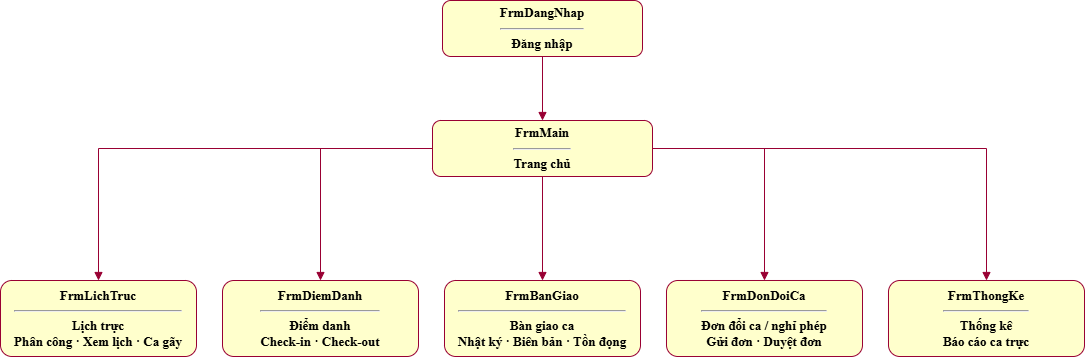

The diagram above was exported from draw.io. Its source (the exported page's mxGraphModel, read from the mxfile embedded in the PNG):
<mxGraphModel dx="1627" dy="808" grid="1" gridSize="10" guides="1" tooltips="1" connect="1" arrows="1" fold="1" page="1" pageScale="1" pageWidth="827" pageHeight="1169" math="0" shadow="0">
  <root>
    <mxCell id="0" />
    <mxCell id="1" parent="0" />
    <mxCell id="2" parent="1" style="rounded=1;whiteSpace=wrap;html=1;fillColor=#FFFFCC;strokeColor=#990033;fontFamily=Times New Roman;fontSize=13;fontStyle=1" value="&lt;span&gt;FrmDangNhap&lt;/span&gt;&lt;hr&gt;Đăng nhập" vertex="1">
      <mxGeometry height="56" width="200" x="475" y="15" as="geometry" />
    </mxCell>
    <mxCell id="3" parent="1" style="rounded=1;whiteSpace=wrap;html=1;fillColor=#FFFFCC;strokeColor=#990033;fontFamily=Times New Roman;fontSize=13;fontStyle=1" value="&lt;span&gt;FrmMain&lt;/span&gt;&lt;hr&gt;Trang chủ" vertex="1">
      <mxGeometry height="56" width="220" x="465" y="135" as="geometry" />
    </mxCell>
    <mxCell id="4" edge="1" parent="1" source="2" style="edgeStyle=orthogonalEdgeStyle;rounded=0;strokeColor=#990033;endArrow=block;endFill=1;fontFamily=Times New Roman;fontSize=13;fontStyle=1" target="3">
      <mxGeometry relative="1" as="geometry" />
    </mxCell>
    <mxCell id="5" parent="1" style="rounded=1;whiteSpace=wrap;html=1;fillColor=#FFFFCC;strokeColor=#990033;fontFamily=Times New Roman;fontSize=13;fontStyle=1" value="&lt;span&gt;FrmLichTruc&lt;/span&gt;&lt;hr&gt;Lịch trực&lt;br&gt;Phân công · Xem lịch · Ca gãy" vertex="1">
      <mxGeometry height="76" width="196" x="33" y="295" as="geometry" />
    </mxCell>
    <mxCell id="6" edge="1" parent="1" source="3" style="edgeStyle=orthogonalEdgeStyle;rounded=0;strokeColor=#990033;endArrow=block;endFill=1;fontFamily=Times New Roman;fontSize=13;fontStyle=1" target="5">
      <mxGeometry relative="1" as="geometry" />
    </mxCell>
    <mxCell id="7" parent="1" style="rounded=1;whiteSpace=wrap;html=1;fillColor=#FFFFCC;strokeColor=#990033;fontFamily=Times New Roman;fontSize=13;fontStyle=1" value="&lt;span&gt;FrmDiemDanh&lt;/span&gt;&lt;hr&gt;Điểm danh&lt;br&gt;Check-in · Check-out" vertex="1">
      <mxGeometry height="76" width="196" x="255" y="295" as="geometry" />
    </mxCell>
    <mxCell id="8" edge="1" parent="1" source="3" style="edgeStyle=orthogonalEdgeStyle;rounded=0;strokeColor=#990033;endArrow=block;endFill=1;fontFamily=Times New Roman;fontSize=13;fontStyle=1" target="7">
      <mxGeometry relative="1" as="geometry" />
    </mxCell>
    <mxCell id="9" parent="1" style="rounded=1;whiteSpace=wrap;html=1;fillColor=#FFFFCC;strokeColor=#990033;fontFamily=Times New Roman;fontSize=13;fontStyle=1" value="&lt;span&gt;FrmBanGiao&lt;/span&gt;&lt;hr&gt;Bàn giao ca&lt;br&gt;Nhật ký · Biên bản · Tồn đọng" vertex="1">
      <mxGeometry height="76" width="196" x="477" y="295" as="geometry" />
    </mxCell>
    <mxCell id="10" edge="1" parent="1" source="3" style="edgeStyle=orthogonalEdgeStyle;rounded=0;strokeColor=#990033;endArrow=block;endFill=1;fontFamily=Times New Roman;fontSize=13;fontStyle=1" target="9">
      <mxGeometry relative="1" as="geometry" />
    </mxCell>
    <mxCell id="11" parent="1" style="rounded=1;whiteSpace=wrap;html=1;fillColor=#FFFFCC;strokeColor=#990033;fontFamily=Times New Roman;fontSize=13;fontStyle=1" value="&lt;span&gt;FrmDonDoiCa&lt;/span&gt;&lt;hr&gt;Đơn đổi ca / nghỉ phép&lt;br&gt;Gửi đơn · Duyệt đơn" vertex="1">
      <mxGeometry height="76" width="196" x="699" y="295" as="geometry" />
    </mxCell>
    <mxCell id="12" edge="1" parent="1" source="3" style="edgeStyle=orthogonalEdgeStyle;rounded=0;strokeColor=#990033;endArrow=block;endFill=1;fontFamily=Times New Roman;fontSize=13;fontStyle=1" target="11">
      <mxGeometry relative="1" as="geometry" />
    </mxCell>
    <mxCell id="13" parent="1" style="rounded=1;whiteSpace=wrap;html=1;fillColor=#FFFFCC;strokeColor=#990033;fontFamily=Times New Roman;fontSize=13;fontStyle=1" value="&lt;span&gt;FrmThongKe&lt;/span&gt;&lt;hr&gt;Thống kê&lt;br&gt;Báo cáo ca trực" vertex="1">
      <mxGeometry height="76" width="196" x="921" y="295" as="geometry" />
    </mxCell>
    <mxCell id="14" edge="1" parent="1" source="3" style="edgeStyle=orthogonalEdgeStyle;rounded=0;strokeColor=#990033;endArrow=block;endFill=1;fontFamily=Times New Roman;fontSize=13;fontStyle=1" target="13">
      <mxGeometry relative="1" as="geometry" />
    </mxCell>
  </root>
</mxGraphModel>